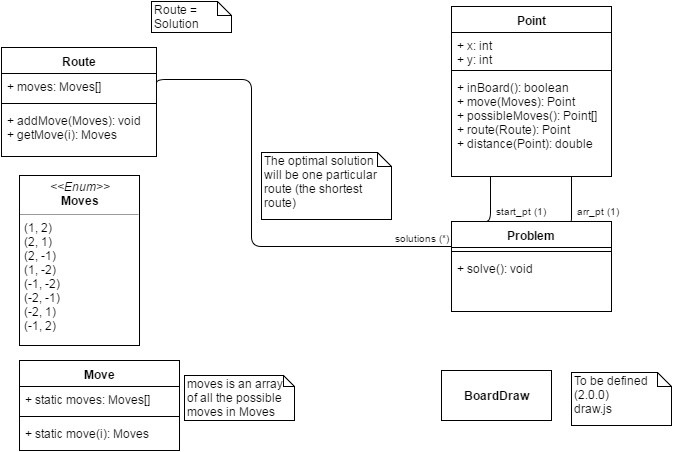

The diagram above was exported from draw.io. Its source (the exported page's mxGraphModel, read from the mxfile embedded in the PNG):
<mxGraphModel dx="872" dy="424" grid="1" gridSize="10" guides="1" tooltips="1" connect="1" arrows="1" fold="1" page="1" pageScale="1" pageWidth="826" pageHeight="1169" background="#ffffff" math="0" shadow="0">
  <root>
    <mxCell id="0" />
    <mxCell id="1" parent="0" />
    <mxCell id="10" value="&lt;p style=&quot;margin: 0px ; margin-top: 4px ; text-align: center&quot;&gt;&lt;i&gt;&amp;lt;&amp;lt;Enum&amp;gt;&amp;gt;&lt;/i&gt;&lt;br&gt;&lt;b&gt;Moves&lt;/b&gt;&lt;/p&gt;&lt;hr size=&quot;1&quot;&gt;&lt;p style=&quot;margin: 0px ; margin-left: 4px&quot;&gt;(1, 2)&lt;/p&gt;&lt;p style=&quot;margin: 0px ; margin-left: 4px&quot;&gt;(2, 1)&lt;/p&gt;&lt;p style=&quot;margin: 0px ; margin-left: 4px&quot;&gt;(2, -1)&lt;/p&gt;&lt;p style=&quot;margin: 0px ; margin-left: 4px&quot;&gt;(1, -2)&lt;/p&gt;&lt;p style=&quot;margin: 0px ; margin-left: 4px&quot;&gt;(-1, -2)&lt;/p&gt;&lt;p style=&quot;margin: 0px ; margin-left: 4px&quot;&gt;(-2, -1)&lt;/p&gt;&lt;p style=&quot;margin: 0px ; margin-left: 4px&quot;&gt;(-2, 1)&lt;/p&gt;&lt;p style=&quot;margin: 0px ; margin-left: 4px&quot;&gt;(-1, 2)&lt;br&gt;&lt;/p&gt;" style="verticalAlign=top;align=left;overflow=fill;fontSize=12;fontFamily=Helvetica;html=1;" parent="1" vertex="1">
      <mxGeometry x="28" y="189" width="120" height="170" as="geometry" />
    </mxCell>
    <mxCell id="35" value="" style="endArrow=none;html=1;edgeStyle=orthogonalEdgeStyle;entryX=1.009;entryY=0.1;entryPerimeter=0;" parent="1" edge="1">
      <mxGeometry relative="1" as="geometry">
        <mxPoint x="571" y="130" as="sourcePoint" />
        <mxPoint x="571" y="240" as="targetPoint" />
        <Array as="points">
          <mxPoint x="571" y="120" />
          <mxPoint x="580" y="120" />
          <mxPoint x="580" y="240" />
        </Array>
      </mxGeometry>
    </mxCell>
    <mxCell id="37" value="arr_pt (1)" style="resizable=0;html=1;align=right;verticalAlign=bottom;labelBackgroundColor=#ffffff;fontSize=10;" parent="35" connectable="0" vertex="1">
      <mxGeometry x="1" relative="1" as="geometry">
        <mxPoint x="59" y="-7" as="offset" />
      </mxGeometry>
    </mxCell>
    <mxCell id="38" value="" style="endArrow=none;html=1;edgeStyle=orthogonalEdgeStyle;" parent="1" edge="1">
      <mxGeometry x="490" y="125" as="geometry">
        <mxPoint x="490" y="130" as="sourcePoint" />
        <mxPoint x="490" y="235" as="targetPoint" />
        <Array as="points">
          <mxPoint x="490" y="125" />
          <mxPoint x="499" y="125" />
          <mxPoint x="499" y="235" />
        </Array>
      </mxGeometry>
    </mxCell>
    <mxCell id="39" value="start_pt (1)" style="resizable=0;html=1;align=right;verticalAlign=bottom;labelBackgroundColor=#ffffff;fontSize=10;" parent="38" connectable="0" vertex="1">
      <mxGeometry x="1" relative="1" as="geometry">
        <mxPoint x="67" y="-2" as="offset" />
      </mxGeometry>
    </mxCell>
    <mxCell id="45" value="Route&amp;nbsp;&lt;span&gt;= Solution&lt;/span&gt;" style="shape=note;whiteSpace=wrap;html=1;size=14;verticalAlign=top;align=left;spacingTop=-6;" parent="1" vertex="1">
      <mxGeometry x="160" y="15" width="80" height="31" as="geometry" />
    </mxCell>
    <mxCell id="48" value="The optimal solution will be one particular route (the shortest route)" style="shape=note;whiteSpace=wrap;html=1;size=14;verticalAlign=top;align=left;spacingTop=-6;" parent="1" vertex="1">
      <mxGeometry x="270" y="166" width="130" height="67" as="geometry" />
    </mxCell>
    <mxCell id="49" value="" style="endArrow=none;html=1;edgeStyle=orthogonalEdgeStyle;exitX=1;exitY=0.5;" parent="1" source="62" edge="1">
      <mxGeometry relative="1" as="geometry">
        <mxPoint x="135" y="93" as="sourcePoint" />
        <mxPoint x="460" y="260" as="targetPoint" />
        <Array as="points">
          <mxPoint x="165" y="93" />
          <mxPoint x="260" y="93" />
          <mxPoint x="260" y="260" />
        </Array>
      </mxGeometry>
    </mxCell>
    <mxCell id="51" value="solutions (*)" style="resizable=0;html=1;align=right;verticalAlign=bottom;labelBackgroundColor=#ffffff;fontSize=10;" parent="49" connectable="0" vertex="1">
      <mxGeometry x="1" relative="1" as="geometry">
        <mxPoint as="offset" />
      </mxGeometry>
    </mxCell>
    <mxCell id="56" value="Move" style="swimlane;html=1;fontStyle=1;align=center;verticalAlign=top;childLayout=stackLayout;horizontal=1;startSize=26;horizontalStack=0;resizeParent=1;resizeLast=0;collapsible=1;marginBottom=0;swimlaneFillColor=#ffffff;" parent="1" vertex="1">
      <mxGeometry x="28" y="374" width="160" height="90" as="geometry" />
    </mxCell>
    <mxCell id="57" value="+ static moves: Moves[]" style="text;html=1;strokeColor=none;fillColor=none;align=left;verticalAlign=top;spacingLeft=4;spacingRight=4;whiteSpace=wrap;overflow=hidden;rotatable=0;points=[[0,0.5],[1,0.5]];portConstraint=eastwest;" parent="56" vertex="1">
      <mxGeometry y="26" width="160" height="26" as="geometry" />
    </mxCell>
    <mxCell id="58" value="" style="line;html=1;strokeWidth=1;fillColor=none;align=left;verticalAlign=middle;spacingTop=-1;spacingLeft=3;spacingRight=3;rotatable=0;labelPosition=right;points=[];portConstraint=eastwest;" parent="56" vertex="1">
      <mxGeometry y="52" width="160" height="8" as="geometry" />
    </mxCell>
    <mxCell id="59" value="+ static move(i): Moves" style="text;html=1;strokeColor=none;fillColor=none;align=left;verticalAlign=top;spacingLeft=4;spacingRight=4;whiteSpace=wrap;overflow=hidden;rotatable=0;points=[[0,0.5],[1,0.5]];portConstraint=eastwest;" parent="56" vertex="1">
      <mxGeometry y="60" width="160" height="26" as="geometry" />
    </mxCell>
    <mxCell id="60" value="moves is an array of all the possible moves in Moves" style="shape=note;whiteSpace=wrap;html=1;size=11;verticalAlign=top;align=left;spacingTop=-6;" parent="1" vertex="1">
      <mxGeometry x="193" y="389" width="110" height="45" as="geometry" />
    </mxCell>
    <mxCell id="61" value="Route" style="swimlane;html=1;fontStyle=1;align=center;verticalAlign=top;childLayout=stackLayout;horizontal=1;startSize=26;horizontalStack=0;resizeParent=1;resizeLast=0;collapsible=1;marginBottom=0;swimlaneFillColor=#ffffff;" parent="1" vertex="1">
      <mxGeometry x="10" y="61" width="155" height="109" as="geometry" />
    </mxCell>
    <mxCell id="62" value="+ moves: Moves[]" style="text;html=1;strokeColor=none;fillColor=none;align=left;verticalAlign=top;spacingLeft=4;spacingRight=4;whiteSpace=wrap;overflow=hidden;rotatable=0;points=[[0,0.5],[1,0.5]];portConstraint=eastwest;" parent="61" vertex="1">
      <mxGeometry y="26" width="155" height="26" as="geometry" />
    </mxCell>
    <mxCell id="63" value="" style="line;html=1;strokeWidth=1;fillColor=none;align=left;verticalAlign=middle;spacingTop=-1;spacingLeft=3;spacingRight=3;rotatable=0;labelPosition=right;points=[];portConstraint=eastwest;" parent="61" vertex="1">
      <mxGeometry y="52" width="155" height="8" as="geometry" />
    </mxCell>
    <mxCell id="64" value="+ addMove(Moves): void&lt;div&gt;+ getMove(i): Moves&lt;/div&gt;" style="text;html=1;strokeColor=none;fillColor=none;align=left;verticalAlign=top;spacingLeft=4;spacingRight=4;whiteSpace=wrap;overflow=hidden;rotatable=0;points=[[0,0.5],[1,0.5]];portConstraint=eastwest;" parent="61" vertex="1">
      <mxGeometry y="60" width="155" height="40" as="geometry" />
    </mxCell>
    <mxCell id="66" value="Point" style="swimlane;html=1;fontStyle=1;align=center;verticalAlign=top;childLayout=stackLayout;horizontal=1;startSize=26;horizontalStack=0;resizeParent=1;resizeLast=0;collapsible=1;marginBottom=0;swimlaneFillColor=#ffffff;" parent="1" vertex="1">
      <mxGeometry x="460" y="20" width="160" height="170" as="geometry" />
    </mxCell>
    <mxCell id="67" value="+ x: int&lt;div&gt;+ y: int&lt;/div&gt;" style="text;html=1;strokeColor=none;fillColor=none;align=left;verticalAlign=top;spacingLeft=4;spacingRight=4;whiteSpace=wrap;overflow=hidden;rotatable=0;points=[[0,0.5],[1,0.5]];portConstraint=eastwest;" parent="66" vertex="1">
      <mxGeometry y="26" width="160" height="34" as="geometry" />
    </mxCell>
    <mxCell id="68" value="" style="line;html=1;strokeWidth=1;fillColor=none;align=left;verticalAlign=middle;spacingTop=-1;spacingLeft=3;spacingRight=3;rotatable=0;labelPosition=right;points=[];portConstraint=eastwest;" parent="66" vertex="1">
      <mxGeometry y="60" width="160" height="8" as="geometry" />
    </mxCell>
    <mxCell id="69" value="+ inBoard(): boolean&lt;div&gt;+ move(Moves): Point&lt;/div&gt;&lt;div&gt;+ possibleMoves(): Point[]&lt;/div&gt;&lt;div&gt;+ route(Route): Point&lt;/div&gt;&lt;div&gt;+ distance(Point): double&lt;/div&gt;" style="text;html=1;strokeColor=none;fillColor=none;align=left;verticalAlign=top;spacingLeft=4;spacingRight=4;whiteSpace=wrap;overflow=hidden;rotatable=0;points=[[0,0.5],[1,0.5]];portConstraint=eastwest;" parent="66" vertex="1">
      <mxGeometry y="68" width="160" height="92" as="geometry" />
    </mxCell>
    <mxCell id="74" value="Problem" style="swimlane;html=1;fontStyle=1;align=center;verticalAlign=top;childLayout=stackLayout;horizontal=1;startSize=26;horizontalStack=0;resizeParent=1;resizeLast=0;collapsible=1;marginBottom=0;swimlaneFillColor=#ffffff;" parent="1" vertex="1">
      <mxGeometry x="460" y="235" width="160" height="90" as="geometry" />
    </mxCell>
    <mxCell id="76" value="" style="line;html=1;strokeWidth=1;fillColor=none;align=left;verticalAlign=middle;spacingTop=-1;spacingLeft=3;spacingRight=3;rotatable=0;labelPosition=right;points=[];portConstraint=eastwest;" parent="74" vertex="1">
      <mxGeometry y="26" width="160" height="8" as="geometry" />
    </mxCell>
    <mxCell id="77" value="+ solve(): void" style="text;html=1;strokeColor=none;fillColor=none;align=left;verticalAlign=top;spacingLeft=4;spacingRight=4;whiteSpace=wrap;overflow=hidden;rotatable=0;points=[[0,0.5],[1,0.5]];portConstraint=eastwest;" parent="74" vertex="1">
      <mxGeometry y="34" width="160" height="26" as="geometry" />
    </mxCell>
    <mxCell id="82" value="&lt;b&gt;BoardDraw&lt;/b&gt;" style="html=1;" parent="1" vertex="1">
      <mxGeometry x="450" y="384" width="110" height="50" as="geometry" />
    </mxCell>
    <mxCell id="83" value="To be defined&lt;div&gt;(2.0.0)&lt;/div&gt;&lt;div&gt;draw.js&lt;/div&gt;" style="shape=note;whiteSpace=wrap;html=1;size=14;verticalAlign=top;align=left;spacingTop=-6;" parent="1" vertex="1">
      <mxGeometry x="580" y="386" width="100" height="53" as="geometry" />
    </mxCell>
  </root>
</mxGraphModel>